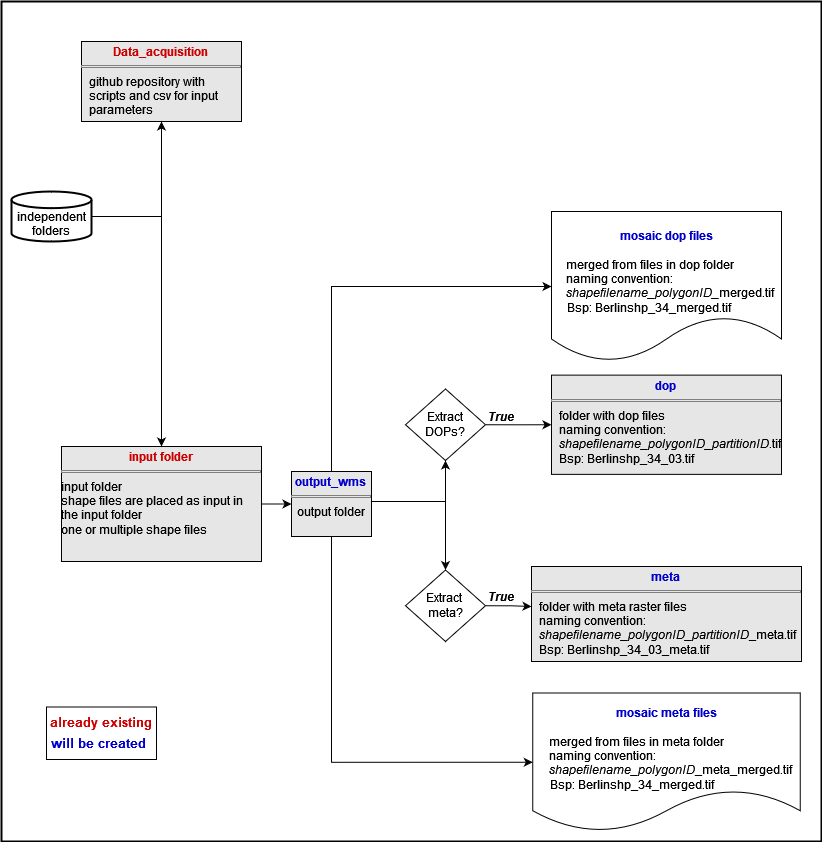

The diagram above was exported from draw.io. Its source (the exported page's mxGraphModel, read from the mxfile embedded in the PNG):
<mxGraphModel dx="1434" dy="1977" grid="1" gridSize="10" guides="1" tooltips="1" connect="1" arrows="1" fold="1" page="1" pageScale="1" pageWidth="827" pageHeight="1169" math="0" shadow="0">
  <root>
    <mxCell id="0" />
    <mxCell id="1" parent="0" />
    <mxCell id="48" value="" style="rounded=0;whiteSpace=wrap;html=1;fillColor=default;strokeWidth=2;" parent="1" vertex="1">
      <mxGeometry x="10" y="-60" width="820" height="840" as="geometry" />
    </mxCell>
    <mxCell id="35" style="edgeStyle=orthogonalEdgeStyle;rounded=0;orthogonalLoop=1;jettySize=auto;html=1;entryX=0;entryY=0.5;entryDx=0;entryDy=0;exitX=1;exitY=0.5;exitDx=0;exitDy=0;" parent="1" source="72" target="29" edge="1">
      <mxGeometry relative="1" as="geometry">
        <mxPoint x="490" y="360.0999999999999" as="sourcePoint" />
      </mxGeometry>
    </mxCell>
    <mxCell id="57" value="" style="edgeStyle=orthogonalEdgeStyle;rounded=0;orthogonalLoop=1;jettySize=auto;html=1;" parent="1" edge="1">
      <mxGeometry relative="1" as="geometry">
        <mxPoint x="264" y="222.5" as="targetPoint" />
      </mxGeometry>
    </mxCell>
    <mxCell id="29" value="&lt;p style=&quot;margin: 4px 0px 0px; text-align: center;&quot;&gt;&lt;font color=&quot;#0000cc&quot;&gt;&lt;b&gt;dop&lt;/b&gt;&lt;/font&gt;&lt;br&gt;&lt;/p&gt;&lt;hr size=&quot;1&quot; style=&quot;border-style:solid;&quot;&gt;&lt;p style=&quot;margin:0px;margin-left:8px;&quot;&gt;folder with dop files&lt;br&gt;&lt;/p&gt;&lt;p style=&quot;margin:0px;margin-left:8px;&quot;&gt;naming convention:&lt;/p&gt;&lt;p style=&quot;margin:0px;margin-left:8px;&quot;&gt;&lt;i&gt;shapefilename_polygonID_partitionID&lt;/i&gt;.tif&lt;/p&gt;&lt;p style=&quot;margin:0px;margin-left:8px;&quot;&gt;Bsp: Berlinshp_34_03.tif&lt;i&gt;&lt;br&gt;&lt;/i&gt;&lt;/p&gt;" style="verticalAlign=top;align=left;overflow=fill;html=1;whiteSpace=wrap;fillColor=#E6E6E6;" parent="1" vertex="1">
      <mxGeometry x="560" y="313.62" width="230" height="99.25" as="geometry" />
    </mxCell>
    <mxCell id="31" value="&lt;p style=&quot;margin: 4px 0px 0px; text-align: center;&quot;&gt;&lt;b style=&quot;&quot;&gt;&lt;font color=&quot;#cc0000&quot;&gt;Data_acquisition&lt;br&gt;&lt;/font&gt;&lt;/b&gt;&lt;/p&gt;&lt;hr size=&quot;1&quot; style=&quot;border-style:solid;&quot;&gt;&lt;p style=&quot;margin:0px;margin-left:8px;&quot;&gt;github repository with scripts and csv for input parameters&lt;i&gt;&lt;br&gt;&lt;/i&gt;&lt;/p&gt;" style="verticalAlign=top;align=left;overflow=fill;html=1;whiteSpace=wrap;fillColor=#E6E6E6;" parent="1" vertex="1">
      <mxGeometry x="90" y="-20" width="160" height="80" as="geometry" />
    </mxCell>
    <mxCell id="40" value="&lt;div&gt;&lt;br&gt;&lt;/div&gt;&lt;div&gt;independent folders&lt;/div&gt;" style="strokeWidth=2;html=1;shape=mxgraph.flowchart.database;whiteSpace=wrap;" parent="1" vertex="1">
      <mxGeometry x="20" y="130" width="80" height="50" as="geometry" />
    </mxCell>
    <mxCell id="41" style="edgeStyle=orthogonalEdgeStyle;rounded=0;orthogonalLoop=1;jettySize=auto;html=1;entryX=0.5;entryY=1;entryDx=0;entryDy=0;exitX=1;exitY=0.5;exitDx=0;exitDy=0;exitPerimeter=0;" parent="1" source="40" target="31" edge="1">
      <mxGeometry relative="1" as="geometry">
        <mxPoint x="140" y="15" as="targetPoint" />
      </mxGeometry>
    </mxCell>
    <mxCell id="47" value="" style="rounded=0;whiteSpace=wrap;html=1;" parent="1" vertex="1">
      <mxGeometry x="55" y="645.5" width="110" height="52.5" as="geometry" />
    </mxCell>
    <mxCell id="45" value="&lt;font color=&quot;#0000cc&quot; style=&quot;font-size: 13px;&quot;&gt;will be created&lt;/font&gt;" style="text;html=1;align=left;verticalAlign=middle;whiteSpace=wrap;rounded=0;fontStyle=1;fontSize=13;" parent="1" vertex="1">
      <mxGeometry x="58" y="666.5" width="120" height="30" as="geometry" />
    </mxCell>
    <mxCell id="46" value="&lt;font color=&quot;#cc0000&quot; style=&quot;font-size: 13px;&quot;&gt;already existing&lt;/font&gt;" style="text;html=1;align=center;verticalAlign=middle;whiteSpace=wrap;rounded=0;fontStyle=1;fontSize=13;" parent="1" vertex="1">
      <mxGeometry x="30" y="645.5" width="160" height="30" as="geometry" />
    </mxCell>
    <mxCell id="55" value="" style="edgeStyle=orthogonalEdgeStyle;rounded=0;orthogonalLoop=1;jettySize=auto;html=1;entryX=0;entryY=0.5;entryDx=0;entryDy=0;exitX=1;exitY=0.5;exitDx=0;exitDy=0;" parent="1" source="98" target="97" edge="1">
      <mxGeometry relative="1" as="geometry">
        <mxPoint x="200" y="328.0999999999999" as="sourcePoint" />
        <mxPoint x="230" y="495" as="targetPoint" />
      </mxGeometry>
    </mxCell>
    <mxCell id="64" value="&lt;p style=&quot;margin: 4px 0px 0px; text-align: center;&quot;&gt;&lt;font color=&quot;#0000cc&quot;&gt;&lt;b&gt;meta&lt;/b&gt;&lt;/font&gt;&lt;br&gt;&lt;/p&gt;&lt;hr size=&quot;1&quot; style=&quot;border-style:solid;&quot;&gt;&lt;p style=&quot;margin:0px;margin-left:8px;&quot;&gt;folder with meta raster files&lt;br&gt;&lt;/p&gt;&lt;p style=&quot;margin:0px;margin-left:8px;&quot;&gt;naming convention:&lt;/p&gt;&lt;p style=&quot;margin:0px;margin-left:8px;&quot;&gt;&lt;i&gt;shapefilename_polygonID_partitionID&lt;/i&gt;_meta.tif&lt;/p&gt;&lt;p style=&quot;margin:0px;margin-left:8px;&quot;&gt;Bsp: Berlinshp_34_03_meta.tif&lt;i&gt;&lt;br&gt;&lt;/i&gt;&lt;/p&gt;" style="verticalAlign=top;align=left;overflow=fill;html=1;whiteSpace=wrap;fillColor=#E6E6E6;" parent="1" vertex="1">
      <mxGeometry x="540" y="505" width="270" height="95" as="geometry" />
    </mxCell>
    <mxCell id="72" value="Extract DOPs?" style="rhombus;whiteSpace=wrap;html=1;" parent="1" vertex="1">
      <mxGeometry x="414" y="327.5" width="80" height="71.5" as="geometry" />
    </mxCell>
    <mxCell id="76" value="&lt;i&gt;&lt;b&gt;True&lt;/b&gt;&lt;/i&gt;" style="text;html=1;align=center;verticalAlign=middle;whiteSpace=wrap;rounded=0;" parent="1" vertex="1">
      <mxGeometry x="480" y="340" width="60" height="30" as="geometry" />
    </mxCell>
    <mxCell id="78" value="&lt;i&gt;&lt;b&gt;True&lt;/b&gt;&lt;/i&gt;" style="text;html=1;align=center;verticalAlign=middle;whiteSpace=wrap;rounded=0;" parent="1" vertex="1">
      <mxGeometry x="480" y="520" width="60" height="30" as="geometry" />
    </mxCell>
    <mxCell id="77" value="&lt;div&gt;Extract&amp;nbsp;&lt;/div&gt;&lt;div&gt;meta?&lt;/div&gt;" style="rhombus;whiteSpace=wrap;html=1;" parent="1" vertex="1">
      <mxGeometry x="414" y="508.5" width="80" height="71.5" as="geometry" />
    </mxCell>
    <UserObject label="&lt;div&gt;&lt;font color=&quot;#0000cc&quot;&gt;&lt;b&gt;&lt;br&gt;&lt;/b&gt;&lt;/font&gt;&lt;/div&gt;&lt;div&gt;&lt;font color=&quot;#0000cc&quot;&gt;&lt;b&gt;mosaic dop files&lt;/b&gt;&lt;/font&gt;&lt;/div&gt;&lt;p style=&quot;margin:0px;margin-left:8px;&quot;&gt;&lt;i&gt;&lt;br&gt;&lt;/i&gt;&lt;/p&gt;&lt;p align=&quot;left&quot; style=&quot;margin:0px;margin-left:8px;&quot;&gt;merged from files in dop folder&lt;br&gt;&lt;/p&gt;&lt;p align=&quot;left&quot; style=&quot;margin:0px;margin-left:8px;&quot;&gt;naming convention:&lt;/p&gt;&lt;p align=&quot;left&quot; style=&quot;margin:0px;margin-left:8px;&quot;&gt;&lt;i&gt;shapefilename_polygonID_&lt;/i&gt;merged.tif&lt;/p&gt;&lt;div align=&quot;left&quot;&gt;&amp;nbsp;&amp;nbsp; Bsp: Berlinshp_34_merged.tif&lt;br&gt;&lt;/div&gt;" link="&#10;&lt;p style=&quot;margin:0px;margin-left:8px;&quot;&gt;&lt;i&gt;naming convention:&lt;/i&gt;&lt;/p&gt;&lt;p style=&quot;margin:0px;margin-left:8px;&quot;&gt;&lt;i&gt;shapefile_polygon_merged.tif&lt;/i&gt;&lt;/p&gt;&#10;&#10;" id="95">
      <mxCell style="shape=document;whiteSpace=wrap;html=1;boundedLbl=1;" parent="1" vertex="1">
        <mxGeometry x="560" y="150" width="230" height="150" as="geometry" />
      </mxCell>
    </UserObject>
    <UserObject label="&lt;div&gt;&lt;font color=&quot;#0000cc&quot;&gt;&lt;b&gt;&lt;br&gt;&lt;/b&gt;&lt;/font&gt;&lt;/div&gt;&lt;div&gt;&lt;font color=&quot;#0000cc&quot;&gt;&lt;b&gt;mosaic meta files&lt;/b&gt;&lt;/font&gt;&lt;/div&gt;&lt;p style=&quot;margin:0px;margin-left:8px;&quot;&gt;&lt;i&gt;&lt;br&gt;&lt;/i&gt;&lt;/p&gt;&lt;p align=&quot;left&quot; style=&quot;margin:0px;margin-left:8px;&quot;&gt;merged from files in meta folder&lt;/p&gt;&lt;p align=&quot;left&quot; style=&quot;margin:0px;margin-left:8px;&quot;&gt;naming convention:&lt;/p&gt;&lt;p style=&quot;margin:0px;margin-left:8px;&quot;&gt;&lt;i&gt;shapefilename_polygonID&lt;/i&gt;_meta_merged.tif&lt;/p&gt;&lt;div align=&quot;left&quot;&gt;&amp;nbsp;&amp;nbsp; Bsp: Berlinshp_34_merged.tif&lt;/div&gt;" link="&#10;&lt;p style=&quot;margin:0px;margin-left:8px;&quot;&gt;&lt;i&gt;naming convention:&lt;/i&gt;&lt;/p&gt;&lt;p style=&quot;margin:0px;margin-left:8px;&quot;&gt;&lt;i&gt;shapefile_polygon_merged.tif&lt;/i&gt;&lt;/p&gt;&#10;&#10;" id="96">
      <mxCell style="shape=document;whiteSpace=wrap;html=1;boundedLbl=1;" parent="1" vertex="1">
        <mxGeometry x="541.25" y="631.5" width="267.5" height="138.5" as="geometry" />
      </mxCell>
    </UserObject>
    <mxCell id="98" value="&lt;p style=&quot;margin: 4px 0px 0px; text-align: center;&quot;&gt;&lt;font color=&quot;#cc0000&quot;&gt;&lt;b&gt;input folder&lt;/b&gt;&lt;/font&gt;&lt;br&gt;&lt;/p&gt;&lt;hr size=&quot;1&quot; style=&quot;border-style:solid;&quot;&gt;&lt;div align=&quot;left&quot;&gt;input folder&lt;br&gt;shape files are placed as input in the input folder&lt;br&gt;one or multiple shape files&lt;/div&gt;&lt;div&gt;&lt;i&gt;&lt;br&gt;&lt;/i&gt;&lt;/div&gt;" style="verticalAlign=top;align=left;overflow=fill;html=1;whiteSpace=wrap;fillColor=#E6E6E6;" parent="1" vertex="1">
      <mxGeometry x="70" y="385" width="200" height="115" as="geometry" />
    </mxCell>
    <mxCell id="97" value="&lt;p style=&quot;margin: 4px 0px 0px; text-align: center;&quot;&gt;&lt;font color=&quot;#0000cc&quot;&gt;&lt;b&gt;output_wms&lt;/b&gt;&lt;/font&gt;&lt;br&gt;&lt;/p&gt;&lt;hr size=&quot;1&quot; style=&quot;border-style:solid;&quot;&gt;&lt;div align=&quot;center&quot;&gt;output folder&lt;/div&gt;" style="verticalAlign=top;align=left;overflow=fill;html=1;whiteSpace=wrap;fillColor=#E6E6E6;" parent="1" vertex="1">
      <mxGeometry x="300" y="410" width="80" height="65" as="geometry" />
    </mxCell>
    <mxCell id="100" style="edgeStyle=orthogonalEdgeStyle;rounded=0;orthogonalLoop=1;jettySize=auto;html=1;exitX=1;exitY=0.5;exitDx=0;exitDy=0;" parent="1" source="77" edge="1">
      <mxGeometry relative="1" as="geometry">
        <mxPoint x="490" y="544" as="sourcePoint" />
        <mxPoint x="540" y="545" as="targetPoint" />
        <Array as="points">
          <mxPoint x="520" y="544" />
          <mxPoint x="500" y="545" />
        </Array>
      </mxGeometry>
    </mxCell>
    <mxCell id="102" style="edgeStyle=orthogonalEdgeStyle;rounded=0;orthogonalLoop=1;jettySize=auto;html=1;entryX=0.5;entryY=1;entryDx=0;entryDy=0;exitX=1;exitY=0.5;exitDx=0;exitDy=0;" parent="1" source="97" target="72" edge="1">
      <mxGeometry relative="1" as="geometry">
        <Array as="points">
          <mxPoint x="380" y="440" />
          <mxPoint x="454" y="440" />
        </Array>
        <mxPoint x="110" y="165" as="sourcePoint" />
        <mxPoint x="180" y="390" as="targetPoint" />
      </mxGeometry>
    </mxCell>
    <mxCell id="103" style="edgeStyle=orthogonalEdgeStyle;rounded=0;orthogonalLoop=1;jettySize=auto;html=1;entryX=0.5;entryY=0;entryDx=0;entryDy=0;exitX=1;exitY=0.5;exitDx=0;exitDy=0;" parent="1" source="97" target="77" edge="1">
      <mxGeometry relative="1" as="geometry">
        <Array as="points">
          <mxPoint x="380" y="440" />
          <mxPoint x="454" y="440" />
        </Array>
        <mxPoint x="390" y="453" as="sourcePoint" />
        <mxPoint x="464" y="409" as="targetPoint" />
      </mxGeometry>
    </mxCell>
    <mxCell id="104" value="" style="edgeStyle=orthogonalEdgeStyle;rounded=0;orthogonalLoop=1;jettySize=auto;html=1;entryX=0;entryY=0.5;entryDx=0;entryDy=0;exitX=0.5;exitY=1;exitDx=0;exitDy=0;" parent="1" source="97" target="96" edge="1">
      <mxGeometry relative="1" as="geometry">
        <mxPoint x="260" y="453" as="sourcePoint" />
        <mxPoint x="310" y="453" as="targetPoint" />
      </mxGeometry>
    </mxCell>
    <mxCell id="105" value="" style="edgeStyle=orthogonalEdgeStyle;rounded=0;orthogonalLoop=1;jettySize=auto;html=1;exitX=0.5;exitY=0;exitDx=0;exitDy=0;entryX=0;entryY=0.5;entryDx=0;entryDy=0;" parent="1" source="97" target="95" edge="1">
      <mxGeometry relative="1" as="geometry">
        <mxPoint x="573" y="692" as="sourcePoint" />
        <mxPoint x="350" y="485" as="targetPoint" />
      </mxGeometry>
    </mxCell>
    <mxCell id="107" style="edgeStyle=orthogonalEdgeStyle;rounded=0;orthogonalLoop=1;jettySize=auto;html=1;entryX=0.5;entryY=0;entryDx=0;entryDy=0;exitX=1;exitY=0.5;exitDx=0;exitDy=0;exitPerimeter=0;" edge="1" parent="1" source="40" target="98">
      <mxGeometry relative="1" as="geometry">
        <mxPoint x="180" y="70" as="targetPoint" />
        <mxPoint x="110" y="165" as="sourcePoint" />
      </mxGeometry>
    </mxCell>
  </root>
</mxGraphModel>